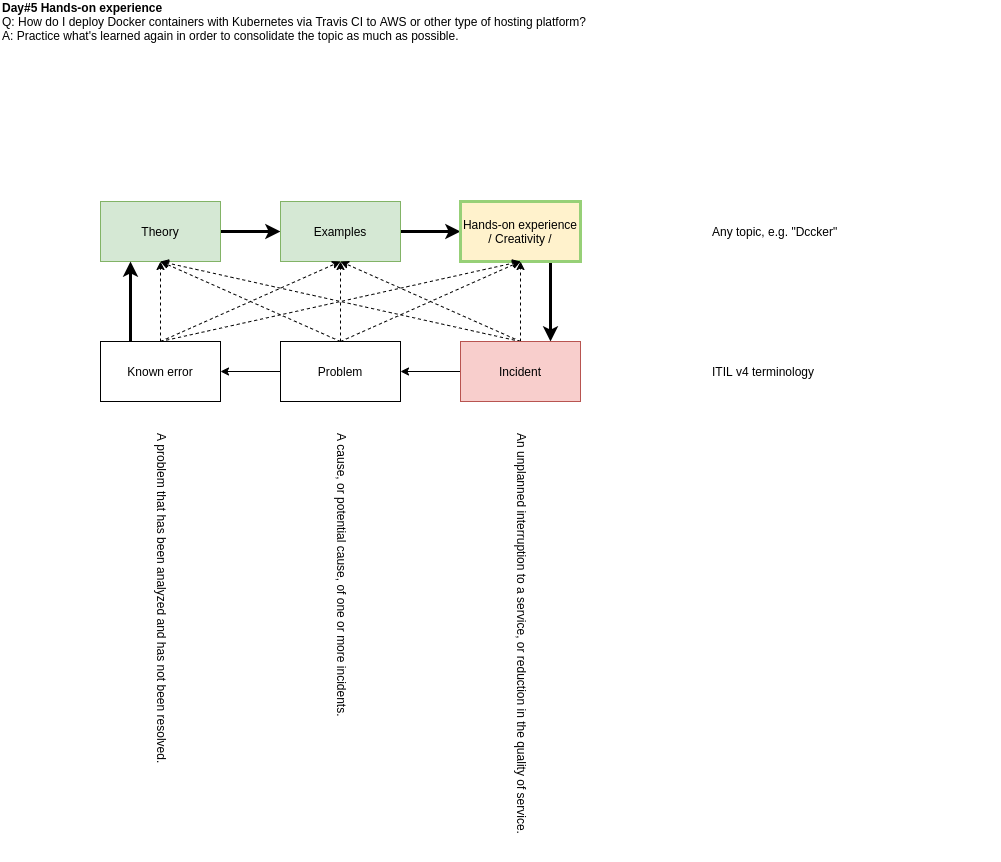

The diagram above was exported from draw.io. Its source (the exported page's mxGraphModel, read from the mxfile embedded in the PNG):
<mxGraphModel dx="1408" dy="738" grid="1" gridSize="10" guides="1" tooltips="1" connect="1" arrows="1" fold="1" page="1" pageScale="1" pageWidth="3300" pageHeight="2339" math="0" shadow="0">
  <root>
    <mxCell id="0" />
    <mxCell id="1" parent="0" />
    <mxCell id="2" value="&lt;b&gt;Day#5 Hands-on experience&lt;br&gt;&lt;/b&gt;Q: How do I deploy Docker containers with Kubernetes via Travis CI to AWS or other type of hosting platform?&lt;br&gt;A: Practice what's learned again in order to consolidate the topic as much as possible." style="text;html=1;strokeColor=none;fillColor=none;align=left;verticalAlign=middle;whiteSpace=wrap;rounded=0;" vertex="1" parent="1">
      <mxGeometry x="40" y="20" width="1000" height="20" as="geometry" />
    </mxCell>
    <mxCell id="3" style="edgeStyle=orthogonalEdgeStyle;rounded=0;orthogonalLoop=1;jettySize=auto;html=1;strokeWidth=3;" edge="1" source="4" target="6" parent="1">
      <mxGeometry relative="1" as="geometry" />
    </mxCell>
    <mxCell id="4" value="Theory" style="rounded=0;whiteSpace=wrap;html=1;fillColor=#d5e8d4;strokeColor=#82b366;" vertex="1" parent="1">
      <mxGeometry x="140" y="210" width="120" height="60" as="geometry" />
    </mxCell>
    <mxCell id="5" style="edgeStyle=orthogonalEdgeStyle;rounded=0;orthogonalLoop=1;jettySize=auto;html=1;strokeWidth=3;" edge="1" source="6" target="8" parent="1">
      <mxGeometry relative="1" as="geometry" />
    </mxCell>
    <mxCell id="6" value="Examples" style="rounded=0;whiteSpace=wrap;html=1;fillColor=#d5e8d4;strokeColor=#82b366;" vertex="1" parent="1">
      <mxGeometry x="320" y="210" width="120" height="60" as="geometry" />
    </mxCell>
    <mxCell id="7" style="edgeStyle=orthogonalEdgeStyle;rounded=0;orthogonalLoop=1;jettySize=auto;html=1;strokeWidth=3;" edge="1" source="8" target="13" parent="1">
      <mxGeometry relative="1" as="geometry">
        <Array as="points">
          <mxPoint x="590" y="320" />
          <mxPoint x="590" y="320" />
        </Array>
      </mxGeometry>
    </mxCell>
    <mxCell id="8" value="Hands-on experience&lt;br&gt;/ Creativity /" style="rounded=0;whiteSpace=wrap;html=1;fillColor=#fff2cc;strokeColor=#97D077;strokeWidth=3;" vertex="1" parent="1">
      <mxGeometry x="500" y="210" width="120" height="60" as="geometry" />
    </mxCell>
    <mxCell id="9" style="edgeStyle=orthogonalEdgeStyle;rounded=0;orthogonalLoop=1;jettySize=auto;html=1;entryX=1;entryY=0.5;entryDx=0;entryDy=0;" edge="1" source="13" target="18" parent="1">
      <mxGeometry relative="1" as="geometry" />
    </mxCell>
    <mxCell id="10" style="edgeStyle=none;rounded=0;orthogonalLoop=1;jettySize=auto;html=1;entryX=0.5;entryY=1;entryDx=0;entryDy=0;dashed=1;strokeWidth=1;" edge="1" target="4" parent="1">
      <mxGeometry relative="1" as="geometry">
        <mxPoint x="560" y="350" as="sourcePoint" />
      </mxGeometry>
    </mxCell>
    <mxCell id="11" style="edgeStyle=none;rounded=0;orthogonalLoop=1;jettySize=auto;html=1;entryX=0.5;entryY=1;entryDx=0;entryDy=0;dashed=1;strokeWidth=1;exitX=0.5;exitY=0;exitDx=0;exitDy=0;" edge="1" source="13" target="6" parent="1">
      <mxGeometry relative="1" as="geometry" />
    </mxCell>
    <mxCell id="12" style="edgeStyle=none;rounded=0;orthogonalLoop=1;jettySize=auto;html=1;exitX=0.5;exitY=0;exitDx=0;exitDy=0;entryX=0.5;entryY=1;entryDx=0;entryDy=0;dashed=1;strokeWidth=1;" edge="1" source="13" target="8" parent="1">
      <mxGeometry relative="1" as="geometry">
        <Array as="points">
          <mxPoint x="560" y="310" />
        </Array>
      </mxGeometry>
    </mxCell>
    <mxCell id="13" value="Incident" style="rounded=0;whiteSpace=wrap;html=1;fillColor=#f8cecc;strokeColor=#b85450;" vertex="1" parent="1">
      <mxGeometry x="500" y="350" width="120" height="60" as="geometry" />
    </mxCell>
    <mxCell id="14" style="edgeStyle=orthogonalEdgeStyle;rounded=0;orthogonalLoop=1;jettySize=auto;html=1;" edge="1" source="18" target="23" parent="1">
      <mxGeometry relative="1" as="geometry" />
    </mxCell>
    <mxCell id="15" style="rounded=0;orthogonalLoop=1;jettySize=auto;html=1;dashed=1;exitX=0.5;exitY=0;exitDx=0;exitDy=0;entryX=0.5;entryY=1;entryDx=0;entryDy=0;" edge="1" source="18" target="4" parent="1">
      <mxGeometry relative="1" as="geometry" />
    </mxCell>
    <mxCell id="16" style="edgeStyle=none;rounded=0;orthogonalLoop=1;jettySize=auto;html=1;dashed=1;" edge="1" source="18" target="6" parent="1">
      <mxGeometry relative="1" as="geometry" />
    </mxCell>
    <mxCell id="17" style="edgeStyle=none;rounded=0;orthogonalLoop=1;jettySize=auto;html=1;entryX=0.5;entryY=1;entryDx=0;entryDy=0;dashed=1;exitX=0.5;exitY=0;exitDx=0;exitDy=0;" edge="1" source="18" target="8" parent="1">
      <mxGeometry relative="1" as="geometry" />
    </mxCell>
    <mxCell id="18" value="Problem" style="rounded=0;whiteSpace=wrap;html=1;" vertex="1" parent="1">
      <mxGeometry x="320" y="350" width="120" height="60" as="geometry" />
    </mxCell>
    <mxCell id="19" style="edgeStyle=none;rounded=0;orthogonalLoop=1;jettySize=auto;html=1;dashed=1;" edge="1" source="23" target="4" parent="1">
      <mxGeometry relative="1" as="geometry" />
    </mxCell>
    <mxCell id="20" style="edgeStyle=none;rounded=0;orthogonalLoop=1;jettySize=auto;html=1;entryX=0.5;entryY=1;entryDx=0;entryDy=0;dashed=1;exitX=0.5;exitY=0;exitDx=0;exitDy=0;" edge="1" source="23" target="6" parent="1">
      <mxGeometry relative="1" as="geometry" />
    </mxCell>
    <mxCell id="21" style="edgeStyle=none;rounded=0;orthogonalLoop=1;jettySize=auto;html=1;entryX=0.25;entryY=1;entryDx=0;entryDy=0;strokeWidth=3;exitX=0.25;exitY=0;exitDx=0;exitDy=0;" edge="1" source="23" target="4" parent="1">
      <mxGeometry relative="1" as="geometry" />
    </mxCell>
    <mxCell id="22" style="edgeStyle=none;rounded=0;orthogonalLoop=1;jettySize=auto;html=1;entryX=0.5;entryY=1;entryDx=0;entryDy=0;strokeWidth=1;exitX=0.5;exitY=0;exitDx=0;exitDy=0;dashed=1;" edge="1" source="23" target="8" parent="1">
      <mxGeometry relative="1" as="geometry" />
    </mxCell>
    <mxCell id="23" value="Known error" style="rounded=0;whiteSpace=wrap;html=1;" vertex="1" parent="1">
      <mxGeometry x="140" y="350" width="120" height="60" as="geometry" />
    </mxCell>
    <mxCell id="24" style="edgeStyle=none;rounded=0;orthogonalLoop=1;jettySize=auto;html=1;exitX=0.5;exitY=1;exitDx=0;exitDy=0;dashed=1;" edge="1" source="6" target="6" parent="1">
      <mxGeometry relative="1" as="geometry" />
    </mxCell>
    <mxCell id="25" value="Any topic, e.g. &quot;Dccker&quot;" style="text;html=1;strokeColor=none;fillColor=none;align=left;verticalAlign=middle;whiteSpace=wrap;rounded=0;" vertex="1" parent="1">
      <mxGeometry x="750" y="230" width="150" height="20" as="geometry" />
    </mxCell>
    <mxCell id="26" value="ITIL v4 terminology" style="text;html=1;strokeColor=none;fillColor=none;align=left;verticalAlign=middle;whiteSpace=wrap;rounded=0;" vertex="1" parent="1">
      <mxGeometry x="750" y="370" width="130" height="20" as="geometry" />
    </mxCell>
    <mxCell id="27" value="An unplanned interruption to a service, or reduction in the quality of service." style="text;html=1;rotation=90;align=left;verticalAlign=top;" vertex="1" parent="1">
      <mxGeometry x="345" y="640" width="430" height="30" as="geometry" />
    </mxCell>
    <mxCell id="28" value="A cause, or potential cause, of one or more incidents." style="text;html=1;rotation=90;align=left;verticalAlign=top;" vertex="1" parent="1">
      <mxGeometry x="225" y="580" width="310" height="30" as="geometry" />
    </mxCell>
    <mxCell id="29" value="A problem that has been analyzed and has not been resolved." style="text;html=1;rotation=90;align=left;verticalAlign=top;" vertex="1" parent="1">
      <mxGeometry x="20" y="605" width="360" height="30" as="geometry" />
    </mxCell>
  </root>
</mxGraphModel>